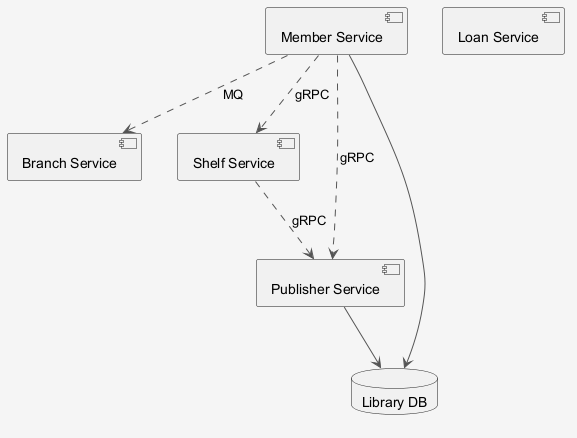

The diagram above was rendered by PlantUML. Its source (embedded in the PNG):
@startuml
skinparam shadowing false
skinparam backgroundColor #F5F5F5
skinparam ArrowColor #555555
component "Branch Service" as C_BranchService
component "Shelf Service" as C_ShelfService
component "Loan Service" as C_LoanService
component "Member Service" as C_MemberService
component "Publisher Service" as C_PublisherService
database "Library DB" as DB_library
C_MemberService --> DB_library
C_PublisherService --> DB_library
C_MemberService ..> C_ShelfService : gRPC
C_MemberService ..> C_BranchService : MQ
C_MemberService ..> C_PublisherService : gRPC
C_ShelfService ..> C_PublisherService : gRPC
@enduml